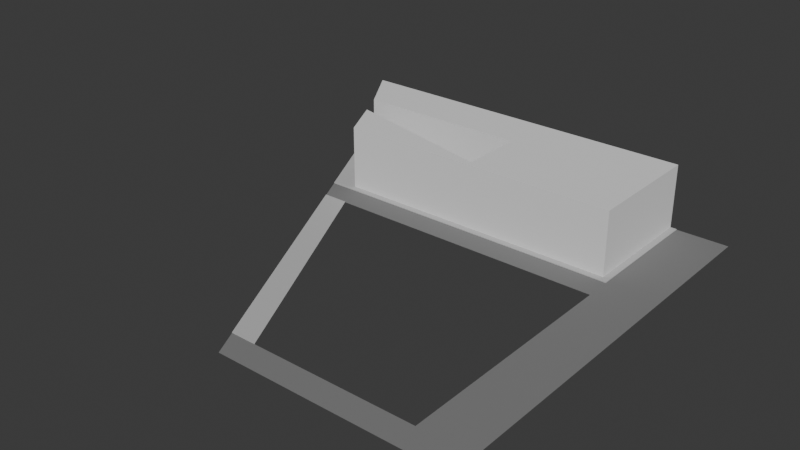 # Source: picasso.blend  (saved by Blender 4.2.66; exported with 4.5.12 LTS)
import bpy
from mathutils import Matrix  # noqa: F401  (used for matrix-valued properties, if any)

bpy.ops.wm.read_factory_settings(use_empty=True)
scene = bpy.context.scene
scene.name = 'Scene'

# ---- collections
col_collection = bpy.data.collections.new('Collection'); scene.collection.children.link(col_collection)

# ---- materials (node trees are filled in below, after node groups)
mat_material = bpy.data.materials.new('Material')
mat_material.use_backface_culling = True
mat_material_001 = bpy.data.materials.new('Material.001')
mat_material_001.use_backface_culling = True
mat_sidewalk = bpy.data.materials.new('Sidewalk')
mat_sidewalk.use_backface_culling = True
mat_material_002 = bpy.data.materials.new('Material.002')
mat_material_002.use_backface_culling = True

# ---- material node trees
mat_material.use_nodes = True; mat_material.node_tree.nodes.clear()
_N = mat_material.node_tree.nodes; _L = mat_material.node_tree.links
n0 = _N.new('ShaderNodeBsdfPrincipled'); n0.name = 'Principled BSDF'; n0.location = (10, 300)
n0.inputs[0].default_value = (0.2159, 0.2159, 0.2159, 1.0)
n0.inputs[2].default_value = 1.0
n1 = _N.new('ShaderNodeOutputMaterial'); n1.name = 'Material Output'; n1.location = (300, 300)
_L.new(n0.outputs[0], n1.inputs[0])
n1.is_active_output = True
mat_material_001.use_nodes = True; mat_material_001.node_tree.nodes.clear()
_N = mat_material_001.node_tree.nodes; _L = mat_material_001.node_tree.links
n0 = _N.new('ShaderNodeBsdfPrincipled'); n0.name = 'Principled BSDF'; n0.location = (10, 300)
n0.inputs[2].default_value = 1.0
n1 = _N.new('ShaderNodeOutputMaterial'); n1.name = 'Material Output'; n1.location = (300, 300)
_L.new(n0.outputs[0], n1.inputs[0])
n1.is_active_output = True
mat_sidewalk.use_nodes = True; mat_sidewalk.node_tree.nodes.clear()
_N = mat_sidewalk.node_tree.nodes; _L = mat_sidewalk.node_tree.links
n0 = _N.new('ShaderNodeBsdfPrincipled'); n0.name = 'Principled BSDF'; n0.location = (10, 300)
n0.inputs[0].default_value = (0.521, 0.521, 0.521, 1.0)
n0.inputs[2].default_value = 1.0
n1 = _N.new('ShaderNodeOutputMaterial'); n1.name = 'Material Output'; n1.location = (300, 300)
_L.new(n0.outputs[0], n1.inputs[0])
n1.is_active_output = True
mat_material_002.use_nodes = True; mat_material_002.node_tree.nodes.clear()
_N = mat_material_002.node_tree.nodes; _L = mat_material_002.node_tree.links
n0 = _N.new('ShaderNodeBsdfPrincipled'); n0.name = 'Principled BSDF'; n0.location = (10, 300)
n0.inputs[2].default_value = 1.0
n1 = _N.new('ShaderNodeOutputMaterial'); n1.name = 'Material Output'; n1.location = (300, 300)
_L.new(n0.outputs[0], n1.inputs[0])
n1.is_active_output = True

# ---- world
world_world = bpy.data.worlds.new('World'); scene.world = world_world
world_world.use_nodes = True; world_world.node_tree.nodes.clear()
_N = world_world.node_tree.nodes; _L = world_world.node_tree.links
n0 = _N.new('ShaderNodeOutputWorld'); n0.name = 'World Output'; n0.location = (300, 300)
n1 = _N.new('ShaderNodeBackground'); n1.name = 'Background'; n1.location = (10, 300)
n1.inputs[0].default_value = (0.05088, 0.05088, 0.05088, 1.0)
_L.new(n1.outputs[0], n0.inputs[0])
n0.is_active_output = True
world_world.color = (0.05088, 0.05088, 0.05088)
world_world.sun_shadow_jitter_overblur = 0.0

# ---- meshes
me_plane_001 = bpy.data.meshes.new('Plane.001')
me_plane_001.from_pydata([(-4.0, -20.0, 0.0), (4.0, -20.0, 0.0), (-4.0, 0.0, 0.0), (4.0, 0.0, 0.0), (-4.0, -24.0, 0.0), (4.0, -24.0, 0.0), (-53.0, -20.0, 0.0), (-51.0, -24.0, 0.0), (-4.0, -60.0, 0.0), (4.0, -60.0, 0.0), (-4.0, -64.0, 0.0), (4.0, -64.0, 0.0), (-33.0, -60.0, 0.0), (-31.0, -64.0, 0.0)], [], [(0, 1, 3, 2), (1, 0, 4, 5), (4, 0, 6, 7), (5, 4, 8, 9), (9, 8, 10, 11), (10, 8, 12, 13)])
_uv = me_plane_001.uv_layers.new(name='UVMap')
_uv.uv.foreach_set('vector', [0.0, 0.0, 1.0, 0.0, 1.0, 1.0, 0.0, 1.0, 1.0, 0.0, 0.0, 0.0, 0.0, 0.0, 1.0, 0.0, 0.0, 0.0, 0.0, 0.0, 0.0, 0.0, 0.0, 0.0, 1.0, 0.0, 0.0, 0.0, 0.0, 0.0, 1.0, 0.0, 1.0, 0.0, 0.0, 0.0, 0.0, 0.0, 1.0, 0.0, 0.0, 0.0, 0.0, 0.0, 0.0, 0.0, 0.0, 0.0])
me_plane_001.materials.append(mat_material)
me_plane_001.update()
me_cube = bpy.data.meshes.new('Cube')
me_cube.from_pydata([(0.0, -7.0, -1.0), (0.0, -7.0, 8.9), (-5.0, 1.0, -1.0), (-5.0, 1.0, 8.9), (50.0, -7.0, -1.0), (50.0, -7.0, 8.9), (50.0, 1.0, -1.0), (50.0, 1.0, 8.9), (27.0, 1.0, 8.9), (27.0, -7.0, -1.0), (27.0, -7.0, 8.9), (50.0, -18.0, 8.9), (50.0, -18.0, -1.0), (27.0, -18.0, -1.0), (27.0, -18.0, 8.9)], [], [(0, 1, 3, 2), (6, 7, 5, 4), (8, 3, 1, 10), (5, 10, 14, 11), (0, 9, 10, 1), (7, 8, 10, 5), (13, 12, 11, 14), (4, 5, 11, 12)])
_uv = me_cube.uv_layers.new(name='UVMap')
_uv.uv.foreach_set('vector', [0.375, 0.0, 0.625, 0.0, 0.625, 0.25, 0.375, 0.25, 0.375, 0.5, 0.625, 0.5, 0.625, 0.75, 0.375, 0.75, 0.75, 0.5, 0.875, 0.5, 0.875, 0.75, 0.75, 0.75, 0.625, 0.75, 0.75, 0.75, 0.75, 0.75, 0.625, 0.75, 0.125, 0.75, 0.25, 0.75, 0.75, 0.75, 0.875, 0.75, 0.625, 0.5, 0.75, 0.5, 0.75, 0.75, 0.625, 0.75, 0.25, 0.75, 0.375, 0.75, 0.625, 0.75, 0.75, 0.75, 0.375, 0.75, 0.625, 0.75, 0.625, 0.75, 0.375, 0.75])
me_cube.materials.append(mat_material_001)
me_cube.update()
me_plane_002 = bpy.data.meshes.new('Plane.002')
me_plane_002.from_pydata([(2.0, -8.0, 0.0), (10.0, -24.0, 0.0), (-2.0, 0.0, 0.0), (14.0, -24.0, 0.1), (56.0, -20.0, 0.0), (57.0, -20.0, 0.0), (57.0, 0.0, 0.0), (56.0, -20.0, 0.1), (56.0, 0.0, 0.1), (57.0, -20.0, 0.1), (57.0, 0.0, 0.1), (2.0, -8.0, 0.1), (6.0, -8.0, 0.1), (32.0, -60.0, 0.0), (-2.0, 0.0, 0.1), (2.0, -8.0, 0.1), (6.0, -8.0, 0.1), (1.0, 0.0, 0.1), (10.0, -24.0, 0.1), (12.0, -20.0, 0.1), (8.0, -20.0, 0.1), (8.0, -20.0, 0.0), (57.0, -19.0, 0.1), (56.0, -19.0, 0.1), (57.0, -19.0, 0.0), (11.5, -19.0, 0.1), (7.5, -19.0, 0.1), (7.5, -19.0, 0.0), (12.0, -20.0, 0.0), (32.0, -60.0, 0.1), (28.0, -60.0, 0.0), (28.0, -60.0, 0.1)], [], [(27, 21, 20, 26), (23, 7, 9, 22), (4, 5, 9, 7), (24, 6, 10, 22), (15, 16, 17, 14), (13, 29, 31, 30), (2, 0, 15, 14), (25, 26, 20, 19), (5, 24, 22, 9), (8, 23, 22, 10), (12, 11, 26, 25), (0, 27, 26, 11), (28, 19, 20, 21), (4, 7, 19, 28), (23, 25, 19, 7), (1, 30, 31, 18), (3, 18, 31, 29)])
_uv = me_plane_002.uv_layers.new(name='UVMap')
_uv.uv.foreach_set('vector', [0.0, 0.0, 0.0, 0.0, 0.0, 0.0, 0.0, 0.0, 1.0, 0.5, 1.0, 0.0, 1.0, 0.0, 1.0, 0.5, 1.0, 0.0, 1.0, 0.0, 1.0, 0.0, 1.0, 0.0, 1.0, 0.5, 1.0, 1.0, 1.0, 1.0, 1.0, 0.5, 0.0, 0.0, 1.0, 0.0, 1.0, 1.0, 0.0, 1.0, 0.0, 0.0, 1.0, 0.0, 0.0, 0.0, 0.0, 0.0, 0.0, 1.0, 0.0, 0.0, 0.0, 0.0, 0.0, 1.0, 1.0, 0.0, 0.0, 0.0, 0.0, 0.0, 1.0, 0.0, 1.0, 0.0, 1.0, 0.5, 1.0, 0.5, 1.0, 0.0, 1.0, 1.0, 1.0, 0.5, 1.0, 0.5, 1.0, 1.0, 1.0, 0.0, 0.0, 0.0, 0.0, 0.0, 1.0, 0.0, 0.0, 0.0, 0.0, 0.0, 0.0, 0.0, 0.0, 0.0, 0.0, 0.0, 1.0, 0.0, 0.0, 0.0, 0.0, 0.0, 1.0, 0.0, 1.0, 0.0, 1.0, 0.0, 0.0, 0.0, 1.0, 0.5, 1.0, 0.0, 1.0, 0.0, 1.0, 0.0, 0.0, 0.0, 0.0, 0.0, 0.0, 0.0, 0.0, 0.0, 1.0, 0.0, 0.0, 0.0, 0.0, 0.0, 1.0, 0.0])
me_plane_002.materials.append(mat_sidewalk)
me_plane_002.update()
me_cube_001 = bpy.data.meshes.new('Cube.001')
me_cube_001.from_pydata([(1.5, -7.0, 0.1), (1.5, -7.0, 10.0), (-2.0, 0.0, 0.1), (-2.0, 0.0, 10.0), (23.0, -7.0, 0.1), (23.0, -7.0, 10.0), (23.0, -6.0, 0.1), (23.0, -6.0, 10.0), (23.0, 4.0, 0.1), (-4.0, 4.0, 0.1), (23.0, 4.0, 0.1), (23.0, 4.0, 10.0)], [], [(0, 1, 3, 2), (2, 3, 7, 6), (6, 7, 11, 10), (4, 5, 1, 0), (7, 3, 1, 5), (8, 9, 2, 6)])
_uv = me_cube_001.uv_layers.new(name='UVMap')
_uv.uv.foreach_set('vector', [0.375, 0.0, 0.625, 0.0, 0.625, 0.25, 0.375, 0.25, 0.375, 0.25, 0.625, 0.25, 0.625, 0.5, 0.375, 0.5, 0.375, 0.5, 0.625, 0.5, 0.625, 0.5, 0.375, 0.5, 0.375, 0.75, 0.625, 0.75, 0.625, 1.0, 0.375, 1.0, 0.625, 0.5, 0.875, 0.5, 0.875, 0.75, 0.625, 0.75, 0.0, 0.0, 0.0, 0.0, 0.0, 0.0, 0.0, 0.0])
me_cube_001.materials.append(mat_material_002)
me_cube_001.update()

# ---- objects
ob_picasso = bpy.data.objects.new('Picasso', me_plane_001)
ob_pollo = bpy.data.objects.new('Pollo', me_cube)
ob_sidewalk = bpy.data.objects.new('Sidewalk', me_plane_002)
ob_square = bpy.data.objects.new('Square', me_cube_001)

# ---- transforms, parenting, visibility, modifiers, constraints
ob_picasso.location = (59.0, 0.0, 0.0)
ob_pollo.location = (4.0, -1.0, 1.1)
ob_sidewalk.location = (-2.0, 0.0, 0.0)
ob_square.location = (8.0, -12.0, 0.0)

# ---- collection membership
col_collection.objects.link(ob_picasso)
col_collection.objects.link(ob_pollo)
col_collection.objects.link(ob_sidewalk)
col_collection.objects.link(ob_square)

# ---- scene / render settings (as saved in the file)
scene.frame_start = 1; scene.frame_end = 250; scene.frame_set(1)
scene.render.engine = 'BLENDER_EEVEE_NEXT'
bpy.context.view_layer.update()

# ---- added for rendering (the .blend has no active camera and no usable light): camera, sun
cam_auto = bpy.data.cameras.new('AutoCamera')
cam_auto.lens = 50.0
cam_auto.sensor_width = 36.0
cam_auto.clip_end = 1513.24
ob_auto_camera = bpy.data.objects.new('AutoCamera', cam_auto)
scene.collection.objects.link(ob_auto_camera)
ob_auto_camera.location = (115.725, -135.47, 73.9798)
ob_auto_camera.rotation_euler = (1.09748, -7.21219e-08, 0.694738)
scene.camera = ob_auto_camera
light_auto_sun = bpy.data.lights.new('AutoSun', 'SUN')
light_auto_sun.energy = 3.0
light_auto_sun.angle = 0.0523599
ob_auto_sun = bpy.data.objects.new('AutoSun', light_auto_sun)
scene.collection.objects.link(ob_auto_sun)
ob_auto_sun.rotation_euler = (0.872665, 0.174533, 0.523599)
bpy.context.view_layer.update()
